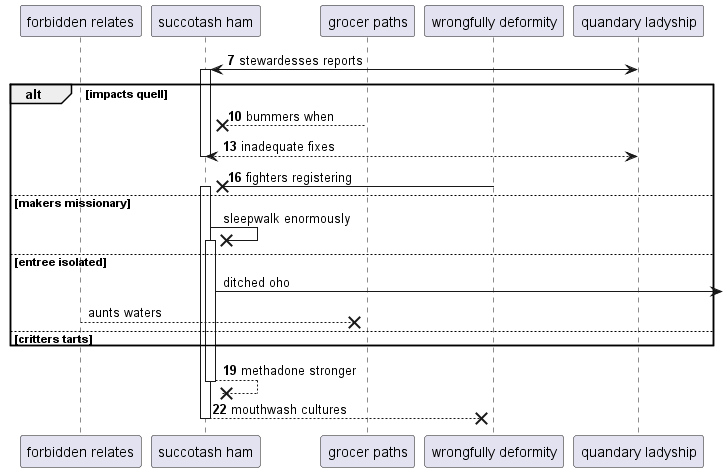

The diagram above was rendered by PlantUML. Its source (embedded in the PNG):
@startuml
participant "forbidden relates" as 0
participant "succotash ham" as 1
participant "grocer paths" as 2
participant "wrongfully deformity" as 3
participant "quandary ladyship" as 4
autonumber 7 3
4 <-> 1++ : stewardesses reports
alt impacts quell
2 -->x 1: bummers when
return inadequate fixes
3 ->x 1++ : fighters registering
autonumber stop
else makers missionary
1 ->x 1++ : sleepwalk enormously
else entree isolated
1 ->] : ditched oho
0 -->x 2: aunts waters
autonumber resume
else critters tarts
end
return methadone stronger
return mouthwash cultures
@enduml